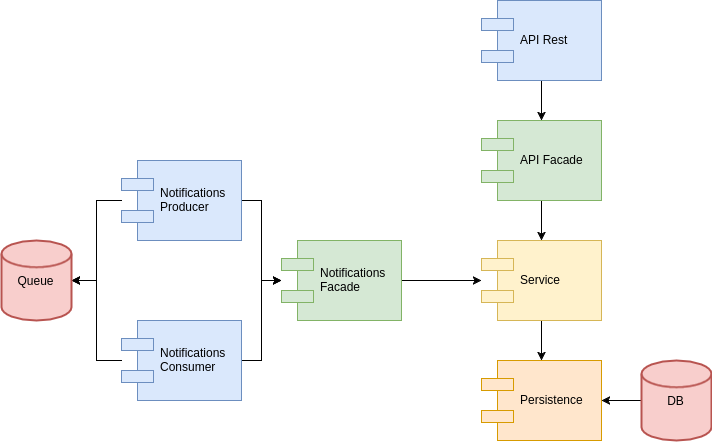

The diagram above was exported from draw.io. Its source (the exported page's mxGraphModel, read from the mxfile embedded in the PNG):
<mxGraphModel dx="1139" dy="682" grid="1" gridSize="10" guides="1" tooltips="1" connect="1" arrows="1" fold="1" page="1" pageScale="1" pageWidth="850" pageHeight="1100" background="#ffffff" math="0" shadow="0">
  <root>
    <mxCell id="0" />
    <mxCell id="1" parent="0" />
    <mxCell id="2" value="Persistence" style="shape=component;align=left;spacingLeft=36;fillColor=#ffe6cc;strokeColor=#d79b00;" vertex="1" parent="1">
      <mxGeometry x="570" y="400" width="120" height="80" as="geometry" />
    </mxCell>
    <mxCell id="16" style="edgeStyle=orthogonalEdgeStyle;rounded=0;html=1;jettySize=auto;orthogonalLoop=1;" edge="1" parent="1" source="3" target="2">
      <mxGeometry relative="1" as="geometry" />
    </mxCell>
    <mxCell id="3" value="Service" style="shape=component;align=left;spacingLeft=36;fillColor=#fff2cc;strokeColor=#d6b656;" vertex="1" parent="1">
      <mxGeometry x="570" y="280" width="120" height="80" as="geometry" />
    </mxCell>
    <mxCell id="17" style="edgeStyle=orthogonalEdgeStyle;rounded=0;html=1;jettySize=auto;orthogonalLoop=1;" edge="1" parent="1" source="4" target="3">
      <mxGeometry relative="1" as="geometry" />
    </mxCell>
    <mxCell id="4" value="API Facade" style="shape=component;align=left;spacingLeft=36;fillColor=#d5e8d4;strokeColor=#82b366;" vertex="1" parent="1">
      <mxGeometry x="570" y="160" width="120" height="80" as="geometry" />
    </mxCell>
    <mxCell id="18" style="edgeStyle=orthogonalEdgeStyle;rounded=0;html=1;jettySize=auto;orthogonalLoop=1;" edge="1" parent="1" source="5" target="4">
      <mxGeometry relative="1" as="geometry" />
    </mxCell>
    <mxCell id="5" value="API Rest" style="shape=component;align=left;spacingLeft=36;fillColor=#dae8fc;strokeColor=#6c8ebf;" vertex="1" parent="1">
      <mxGeometry x="570" y="40" width="120" height="80" as="geometry" />
    </mxCell>
    <mxCell id="15" style="edgeStyle=orthogonalEdgeStyle;rounded=0;html=1;jettySize=auto;orthogonalLoop=1;" edge="1" parent="1" source="9" target="2">
      <mxGeometry relative="1" as="geometry" />
    </mxCell>
    <mxCell id="9" value="DB" style="strokeWidth=2;html=1;shape=mxgraph.flowchart.database;whiteSpace=wrap;fillColor=#f8cecc;strokeColor=#b85450;" vertex="1" parent="1">
      <mxGeometry x="730" y="400" width="70" height="80" as="geometry" />
    </mxCell>
    <mxCell id="20" style="edgeStyle=orthogonalEdgeStyle;rounded=0;html=1;jettySize=auto;orthogonalLoop=1;" edge="1" parent="1" source="19" target="3">
      <mxGeometry relative="1" as="geometry" />
    </mxCell>
    <mxCell id="19" value="Notifications&#10;Facade" style="shape=component;align=left;spacingLeft=36;fillColor=#d5e8d4;strokeColor=#82b366;" vertex="1" parent="1">
      <mxGeometry x="370" y="280" width="120" height="80" as="geometry" />
    </mxCell>
    <mxCell id="24" style="edgeStyle=orthogonalEdgeStyle;rounded=0;html=1;jettySize=auto;orthogonalLoop=1;" edge="1" parent="1" source="21" target="19">
      <mxGeometry relative="1" as="geometry" />
    </mxCell>
    <mxCell id="27" style="edgeStyle=orthogonalEdgeStyle;rounded=0;html=1;jettySize=auto;orthogonalLoop=1;" edge="1" parent="1" source="21" target="25">
      <mxGeometry relative="1" as="geometry" />
    </mxCell>
    <mxCell id="21" value="Notifications&#10;Producer" style="shape=component;align=left;spacingLeft=36;fillColor=#dae8fc;strokeColor=#6c8ebf;" vertex="1" parent="1">
      <mxGeometry x="210" y="200" width="120" height="80" as="geometry" />
    </mxCell>
    <mxCell id="23" style="edgeStyle=orthogonalEdgeStyle;rounded=0;html=1;jettySize=auto;orthogonalLoop=1;" edge="1" parent="1" source="22" target="19">
      <mxGeometry relative="1" as="geometry" />
    </mxCell>
    <mxCell id="26" style="edgeStyle=orthogonalEdgeStyle;rounded=0;html=1;jettySize=auto;orthogonalLoop=1;" edge="1" parent="1" source="22" target="25">
      <mxGeometry relative="1" as="geometry" />
    </mxCell>
    <mxCell id="22" value="Notifications&#10;Consumer" style="shape=component;align=left;spacingLeft=36;fillColor=#dae8fc;strokeColor=#6c8ebf;" vertex="1" parent="1">
      <mxGeometry x="210" y="360" width="120" height="80" as="geometry" />
    </mxCell>
    <mxCell id="25" value="Queue" style="strokeWidth=2;html=1;shape=mxgraph.flowchart.database;whiteSpace=wrap;fillColor=#f8cecc;strokeColor=#b85450;" vertex="1" parent="1">
      <mxGeometry x="90" y="280" width="70" height="80" as="geometry" />
    </mxCell>
  </root>
</mxGraphModel>